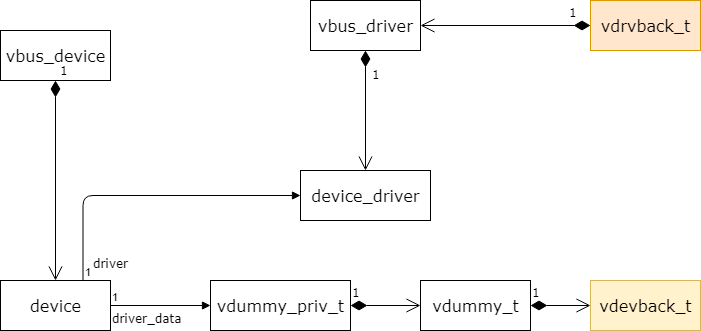

The diagram above was exported from draw.io. Its source (the exported page's mxGraphModel, read from the mxfile embedded in the PNG):
<mxGraphModel dx="1086" dy="661" grid="1" gridSize="10" guides="1" tooltips="1" connect="1" arrows="1" fold="1" page="1" pageScale="1" pageWidth="827" pageHeight="1169" math="0" shadow="0">
  <root>
    <mxCell id="ejC_oiVW9ncnco-V1xAX-0" />
    <mxCell id="ejC_oiVW9ncnco-V1xAX-1" parent="ejC_oiVW9ncnco-V1xAX-0" />
    <mxCell id="ejC_oiVW9ncnco-V1xAX-3" value="vbus_device" style="html=1;fontFamily=Verdana;fontSize=16;" parent="ejC_oiVW9ncnco-V1xAX-1" vertex="1">
      <mxGeometry x="30" y="80" width="110" height="50" as="geometry" />
    </mxCell>
    <mxCell id="ejC_oiVW9ncnco-V1xAX-4" value="vbus_driver" style="html=1;fontFamily=Verdana;fontSize=16;" parent="ejC_oiVW9ncnco-V1xAX-1" vertex="1">
      <mxGeometry x="340" y="50" width="110" height="50" as="geometry" />
    </mxCell>
    <mxCell id="ejC_oiVW9ncnco-V1xAX-7" value="device" style="html=1;fontFamily=Verdana;fontSize=16;" parent="ejC_oiVW9ncnco-V1xAX-1" vertex="1">
      <mxGeometry x="30" y="330" width="110" height="50" as="geometry" />
    </mxCell>
    <mxCell id="ejC_oiVW9ncnco-V1xAX-8" value="vdummy_priv_t" style="html=1;fontFamily=Verdana;fontSize=16;" parent="ejC_oiVW9ncnco-V1xAX-1" vertex="1">
      <mxGeometry x="240" y="330" width="140" height="50" as="geometry" />
    </mxCell>
    <mxCell id="ejC_oiVW9ncnco-V1xAX-9" value="driver_data" style="endArrow=block;endFill=1;html=1;edgeStyle=orthogonalEdgeStyle;align=left;verticalAlign=top;fontFamily=Verdana;fontSize=12;" parent="ejC_oiVW9ncnco-V1xAX-1" source="ejC_oiVW9ncnco-V1xAX-7" target="ejC_oiVW9ncnco-V1xAX-8" edge="1">
      <mxGeometry x="-1" relative="1" as="geometry">
        <mxPoint x="-30" y="235" as="sourcePoint" />
        <mxPoint x="220" y="235" as="targetPoint" />
      </mxGeometry>
    </mxCell>
    <mxCell id="ejC_oiVW9ncnco-V1xAX-10" value="1" style="edgeLabel;resizable=0;html=1;align=left;verticalAlign=bottom;" parent="ejC_oiVW9ncnco-V1xAX-9" connectable="0" vertex="1">
      <mxGeometry x="-1" relative="1" as="geometry" />
    </mxCell>
    <mxCell id="ejC_oiVW9ncnco-V1xAX-11" value="vdummy_t" style="html=1;fontFamily=Verdana;fontSize=16;" parent="ejC_oiVW9ncnco-V1xAX-1" vertex="1">
      <mxGeometry x="450" y="330" width="110" height="50" as="geometry" />
    </mxCell>
    <mxCell id="ejC_oiVW9ncnco-V1xAX-12" value="1" style="endArrow=open;html=1;endSize=12;startArrow=diamondThin;startSize=14;startFill=1;edgeStyle=orthogonalEdgeStyle;align=left;verticalAlign=bottom;fontFamily=Verdana;fontSize=12;exitX=1;exitY=0.5;exitDx=0;exitDy=0;entryX=0;entryY=0.5;entryDx=0;entryDy=0;" parent="ejC_oiVW9ncnco-V1xAX-1" source="ejC_oiVW9ncnco-V1xAX-8" target="ejC_oiVW9ncnco-V1xAX-11" edge="1">
      <mxGeometry x="-1" y="3" relative="1" as="geometry">
        <mxPoint x="420" y="440" as="sourcePoint" />
        <mxPoint x="430" y="355" as="targetPoint" />
      </mxGeometry>
    </mxCell>
    <mxCell id="ejC_oiVW9ncnco-V1xAX-13" value="vdevback_t" style="html=1;fontFamily=Verdana;fontSize=16;fillColor=#fff2cc;strokeColor=#d6b656;" parent="ejC_oiVW9ncnco-V1xAX-1" vertex="1">
      <mxGeometry x="620" y="330" width="110" height="50" as="geometry" />
    </mxCell>
    <mxCell id="ejC_oiVW9ncnco-V1xAX-14" value="1" style="endArrow=open;html=1;endSize=12;startArrow=diamondThin;startSize=14;startFill=1;edgeStyle=orthogonalEdgeStyle;align=left;verticalAlign=bottom;fontFamily=Verdana;fontSize=12;entryX=0;entryY=0.5;entryDx=0;entryDy=0;exitX=1;exitY=0.5;exitDx=0;exitDy=0;" parent="ejC_oiVW9ncnco-V1xAX-1" source="ejC_oiVW9ncnco-V1xAX-11" target="ejC_oiVW9ncnco-V1xAX-13" edge="1">
      <mxGeometry x="-1" y="3" relative="1" as="geometry">
        <mxPoint x="560" y="355" as="sourcePoint" />
        <mxPoint x="460" y="365.0000000000001" as="targetPoint" />
      </mxGeometry>
    </mxCell>
    <mxCell id="ejC_oiVW9ncnco-V1xAX-18" value="1" style="endArrow=open;html=1;endSize=12;startArrow=diamondThin;startSize=14;startFill=1;edgeStyle=orthogonalEdgeStyle;align=left;verticalAlign=bottom;fontFamily=Verdana;fontSize=12;exitX=0.5;exitY=1;exitDx=0;exitDy=0;" parent="ejC_oiVW9ncnco-V1xAX-1" source="ejC_oiVW9ncnco-V1xAX-3" edge="1">
      <mxGeometry x="-1" y="3" relative="1" as="geometry">
        <mxPoint x="370" y="365" as="sourcePoint" />
        <mxPoint x="85" y="330" as="targetPoint" />
      </mxGeometry>
    </mxCell>
    <mxCell id="ST80t4WCMSUYC8Ydixtq-0" value="device_driver" style="html=1;fontFamily=Verdana;fontSize=16;" parent="ejC_oiVW9ncnco-V1xAX-1" vertex="1">
      <mxGeometry x="330" y="220" width="130" height="50" as="geometry" />
    </mxCell>
    <mxCell id="ST80t4WCMSUYC8Ydixtq-1" value="1" style="endArrow=open;html=1;endSize=12;startArrow=diamondThin;startSize=14;startFill=1;edgeStyle=orthogonalEdgeStyle;align=left;verticalAlign=bottom;fontFamily=Verdana;fontSize=12;exitX=0.5;exitY=1;exitDx=0;exitDy=0;entryX=0.5;entryY=0;entryDx=0;entryDy=0;" parent="ejC_oiVW9ncnco-V1xAX-1" source="ejC_oiVW9ncnco-V1xAX-4" target="ST80t4WCMSUYC8Ydixtq-0" edge="1">
      <mxGeometry x="-0.4286" y="5" relative="1" as="geometry">
        <mxPoint x="95" y="170" as="sourcePoint" />
        <mxPoint x="95" y="340" as="targetPoint" />
        <mxPoint as="offset" />
      </mxGeometry>
    </mxCell>
    <mxCell id="u-_hyIJRBv7z7QkzJqQw-0" value="vdrvback_t" style="html=1;fontFamily=Verdana;fontSize=16;fillColor=#ffe6cc;strokeColor=#d79b00;" parent="ejC_oiVW9ncnco-V1xAX-1" vertex="1">
      <mxGeometry x="620" y="50" width="110" height="50" as="geometry" />
    </mxCell>
    <mxCell id="iJUlzZLR6qheXUWOCFZ6-5" value="driver" style="endArrow=block;endFill=1;html=1;edgeStyle=orthogonalEdgeStyle;align=left;verticalAlign=top;fontFamily=Verdana;fontSize=12;entryX=0;entryY=0.5;entryDx=0;entryDy=0;exitX=0.75;exitY=0;exitDx=0;exitDy=0;" parent="ejC_oiVW9ncnco-V1xAX-1" source="ejC_oiVW9ncnco-V1xAX-7" target="ST80t4WCMSUYC8Ydixtq-0" edge="1">
      <mxGeometry x="-0.8017" y="-7" relative="1" as="geometry">
        <mxPoint x="150" y="365" as="sourcePoint" />
        <mxPoint x="250" y="365" as="targetPoint" />
        <mxPoint x="1" as="offset" />
      </mxGeometry>
    </mxCell>
    <mxCell id="iJUlzZLR6qheXUWOCFZ6-6" value="1" style="edgeLabel;resizable=0;html=1;align=left;verticalAlign=bottom;" parent="iJUlzZLR6qheXUWOCFZ6-5" connectable="0" vertex="1">
      <mxGeometry x="-1" relative="1" as="geometry" />
    </mxCell>
    <mxCell id="UY4N-lqywr3W0Fe0FY4q-0" value="1" style="endArrow=open;html=1;endSize=12;startArrow=diamondThin;startSize=14;startFill=1;edgeStyle=orthogonalEdgeStyle;align=left;verticalAlign=bottom;fontFamily=Verdana;fontSize=12;exitX=0;exitY=0.5;exitDx=0;exitDy=0;entryX=1;entryY=0.5;entryDx=0;entryDy=0;" parent="ejC_oiVW9ncnco-V1xAX-1" source="u-_hyIJRBv7z7QkzJqQw-0" target="ejC_oiVW9ncnco-V1xAX-4" edge="1">
      <mxGeometry x="-0.7278" y="-3" relative="1" as="geometry">
        <mxPoint x="615" y="240" as="sourcePoint" />
        <mxPoint x="498.2900000000002" y="159.85000000000002" as="targetPoint" />
        <mxPoint as="offset" />
      </mxGeometry>
    </mxCell>
  </root>
</mxGraphModel>